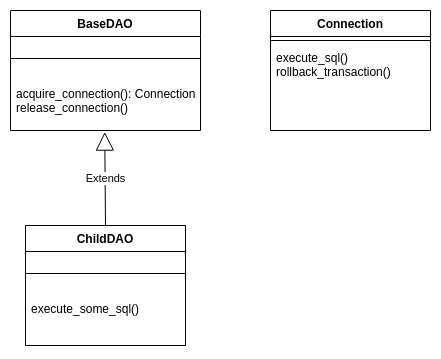

The diagram above was exported from draw.io. Its source (the exported page's mxGraphModel, read from the mxfile embedded in the PNG):
<mxGraphModel dx="1102" dy="1000" grid="1" gridSize="10" guides="1" tooltips="1" connect="1" arrows="1" fold="1" page="1" pageScale="1" pageWidth="827" pageHeight="1169" math="0" shadow="0">
  <root>
    <mxCell id="WIyWlLk6GJQsqaUBKTNV-0" />
    <mxCell id="WIyWlLk6GJQsqaUBKTNV-1" parent="WIyWlLk6GJQsqaUBKTNV-0" />
    <mxCell id="tB_qVc_0txVxscnjG1-t-0" value="BaseDAO" style="swimlane;fontStyle=1;align=center;verticalAlign=top;childLayout=stackLayout;horizontal=1;startSize=26;horizontalStack=0;resizeParent=1;resizeParentMax=0;resizeLast=0;collapsible=1;marginBottom=0;" parent="WIyWlLk6GJQsqaUBKTNV-1" vertex="1">
      <mxGeometry x="300" y="310" width="190" height="120" as="geometry" />
    </mxCell>
    <mxCell id="tB_qVc_0txVxscnjG1-t-2" value="" style="line;strokeWidth=1;fillColor=none;align=left;verticalAlign=middle;spacingTop=-1;spacingLeft=3;spacingRight=3;rotatable=0;labelPosition=right;points=[];portConstraint=eastwest;" parent="tB_qVc_0txVxscnjG1-t-0" vertex="1">
      <mxGeometry y="26" width="190" height="44" as="geometry" />
    </mxCell>
    <mxCell id="tB_qVc_0txVxscnjG1-t-3" value="acquire_connection(): Connection&#10;release_connection()" style="text;strokeColor=none;fillColor=none;align=left;verticalAlign=top;spacingLeft=4;spacingRight=4;overflow=hidden;rotatable=0;points=[[0,0.5],[1,0.5]];portConstraint=eastwest;" parent="tB_qVc_0txVxscnjG1-t-0" vertex="1">
      <mxGeometry y="70" width="190" height="50" as="geometry" />
    </mxCell>
    <mxCell id="tB_qVc_0txVxscnjG1-t-4" value="ChildDAO" style="swimlane;fontStyle=1;align=center;verticalAlign=top;childLayout=stackLayout;horizontal=1;startSize=26;horizontalStack=0;resizeParent=1;resizeParentMax=0;resizeLast=0;collapsible=1;marginBottom=0;" parent="WIyWlLk6GJQsqaUBKTNV-1" vertex="1">
      <mxGeometry x="315" y="525" width="160" height="120" as="geometry" />
    </mxCell>
    <mxCell id="tB_qVc_0txVxscnjG1-t-5" value="" style="line;strokeWidth=1;fillColor=none;align=left;verticalAlign=middle;spacingTop=-1;spacingLeft=3;spacingRight=3;rotatable=0;labelPosition=right;points=[];portConstraint=eastwest;" parent="tB_qVc_0txVxscnjG1-t-4" vertex="1">
      <mxGeometry y="26" width="160" height="44" as="geometry" />
    </mxCell>
    <mxCell id="tB_qVc_0txVxscnjG1-t-6" value="execute_some_sql()" style="text;strokeColor=none;fillColor=none;align=left;verticalAlign=top;spacingLeft=4;spacingRight=4;overflow=hidden;rotatable=0;points=[[0,0.5],[1,0.5]];portConstraint=eastwest;" parent="tB_qVc_0txVxscnjG1-t-4" vertex="1">
      <mxGeometry y="70" width="160" height="50" as="geometry" />
    </mxCell>
    <mxCell id="tB_qVc_0txVxscnjG1-t-7" value="Extends" style="endArrow=block;endSize=16;endFill=0;html=1;exitX=0.5;exitY=0;exitDx=0;exitDy=0;entryX=0.496;entryY=1.032;entryDx=0;entryDy=0;entryPerimeter=0;" parent="WIyWlLk6GJQsqaUBKTNV-1" source="tB_qVc_0txVxscnjG1-t-4" target="tB_qVc_0txVxscnjG1-t-3" edge="1">
      <mxGeometry width="160" relative="1" as="geometry">
        <mxPoint x="290" y="470" as="sourcePoint" />
        <mxPoint x="450" y="470" as="targetPoint" />
      </mxGeometry>
    </mxCell>
    <mxCell id="tB_qVc_0txVxscnjG1-t-12" value="Connection" style="swimlane;fontStyle=1;align=center;verticalAlign=top;childLayout=stackLayout;horizontal=1;startSize=26;horizontalStack=0;resizeParent=1;resizeParentMax=0;resizeLast=0;collapsible=1;marginBottom=0;" parent="WIyWlLk6GJQsqaUBKTNV-1" vertex="1">
      <mxGeometry x="560" y="310" width="160" height="120" as="geometry" />
    </mxCell>
    <mxCell id="tB_qVc_0txVxscnjG1-t-14" value="" style="line;strokeWidth=1;fillColor=none;align=left;verticalAlign=middle;spacingTop=-1;spacingLeft=3;spacingRight=3;rotatable=0;labelPosition=right;points=[];portConstraint=eastwest;" parent="tB_qVc_0txVxscnjG1-t-12" vertex="1">
      <mxGeometry y="26" width="160" height="8" as="geometry" />
    </mxCell>
    <mxCell id="tB_qVc_0txVxscnjG1-t-15" value="execute_sql()&#10;rollback_transaction()&#10;" style="text;strokeColor=none;fillColor=none;align=left;verticalAlign=top;spacingLeft=4;spacingRight=4;overflow=hidden;rotatable=0;points=[[0,0.5],[1,0.5]];portConstraint=eastwest;" parent="tB_qVc_0txVxscnjG1-t-12" vertex="1">
      <mxGeometry y="34" width="160" height="86" as="geometry" />
    </mxCell>
  </root>
</mxGraphModel>